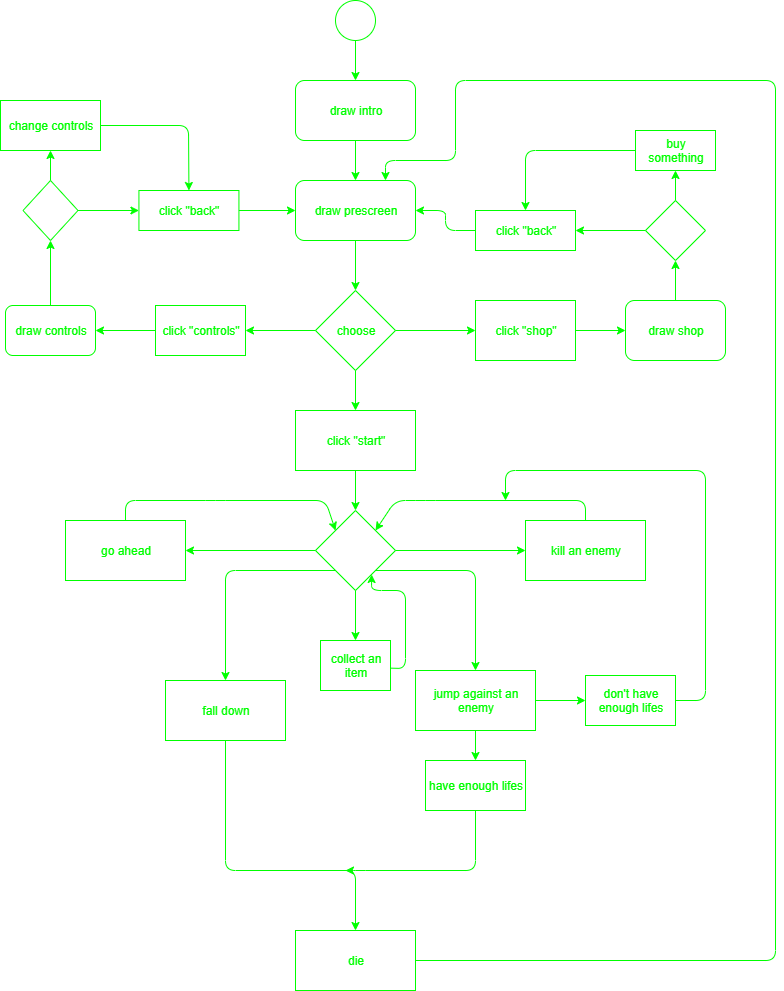

The diagram above was exported from draw.io. Its source (the exported page's mxGraphModel, read from the mxfile embedded in the PNG):
<mxGraphModel dx="1002" dy="684" grid="1" gridSize="10" guides="1" tooltips="1" connect="1" arrows="1" fold="1" page="1" pageScale="1" pageWidth="827" pageHeight="1169" math="0" shadow="0">
  <root>
    <mxCell id="0" />
    <mxCell id="1" parent="0" />
    <mxCell id="d1S6oJs91Jm0LwLSjsMg-1" value="click &quot;controls&quot;" style="rounded=0;whiteSpace=wrap;html=1;fontColor=#00FF00;strokeColor=#00FF00;fillColor=none;" parent="1" vertex="1">
      <mxGeometry x="180" y="365" width="90" height="50" as="geometry" />
    </mxCell>
    <mxCell id="d1S6oJs91Jm0LwLSjsMg-2" value="choose" style="rhombus;whiteSpace=wrap;html=1;fontColor=#00FF00;strokeColor=#00FF00;fillColor=none;" parent="1" vertex="1">
      <mxGeometry x="340" y="350" width="80" height="80" as="geometry" />
    </mxCell>
    <mxCell id="d1S6oJs91Jm0LwLSjsMg-3" value="draw intro" style="rounded=1;whiteSpace=wrap;html=1;fontColor=#00FF00;strokeColor=#00FF00;fillColor=none;" parent="1" vertex="1">
      <mxGeometry x="320" y="140" width="120" height="60" as="geometry" />
    </mxCell>
    <mxCell id="d1S6oJs91Jm0LwLSjsMg-4" value="draw prescreen" style="rounded=1;whiteSpace=wrap;html=1;fontColor=#00FF00;strokeColor=#00FF00;fillColor=none;" parent="1" vertex="1">
      <mxGeometry x="320" y="240" width="120" height="60" as="geometry" />
    </mxCell>
    <mxCell id="d1S6oJs91Jm0LwLSjsMg-5" value="" style="endArrow=classic;html=1;exitX=0.5;exitY=1;exitDx=0;exitDy=0;entryX=0.5;entryY=0;entryDx=0;entryDy=0;fontColor=#00FF00;strokeColor=#00FF00;" parent="1" source="d1S6oJs91Jm0LwLSjsMg-3" target="d1S6oJs91Jm0LwLSjsMg-4" edge="1">
      <mxGeometry width="50" height="50" relative="1" as="geometry">
        <mxPoint x="190" y="220" as="sourcePoint" />
        <mxPoint x="240" y="170" as="targetPoint" />
      </mxGeometry>
    </mxCell>
    <mxCell id="d1S6oJs91Jm0LwLSjsMg-6" value="" style="endArrow=classic;html=1;exitX=0.5;exitY=1;exitDx=0;exitDy=0;entryX=0.5;entryY=0;entryDx=0;entryDy=0;fontColor=#00FF00;strokeColor=#00FF00;" parent="1" source="d1S6oJs91Jm0LwLSjsMg-4" target="d1S6oJs91Jm0LwLSjsMg-2" edge="1">
      <mxGeometry width="50" height="50" relative="1" as="geometry">
        <mxPoint x="200" y="360" as="sourcePoint" />
        <mxPoint x="250" y="310" as="targetPoint" />
      </mxGeometry>
    </mxCell>
    <mxCell id="d1S6oJs91Jm0LwLSjsMg-10" value="" style="endArrow=classic;html=1;exitX=1;exitY=0.5;exitDx=0;exitDy=0;entryX=0;entryY=0.5;entryDx=0;entryDy=0;fontColor=#00FF00;strokeColor=#00FF00;" parent="1" source="d1S6oJs91Jm0LwLSjsMg-2" target="d1S6oJs91Jm0LwLSjsMg-14" edge="1">
      <mxGeometry width="50" height="50" relative="1" as="geometry">
        <mxPoint x="460" y="420" as="sourcePoint" />
        <mxPoint x="490" y="390" as="targetPoint" />
      </mxGeometry>
    </mxCell>
    <mxCell id="d1S6oJs91Jm0LwLSjsMg-12" value="" style="endArrow=classic;html=1;exitX=0;exitY=0.5;exitDx=0;exitDy=0;entryX=1;entryY=0.5;entryDx=0;entryDy=0;fontColor=#00FF00;strokeColor=#00FF00;" parent="1" source="d1S6oJs91Jm0LwLSjsMg-2" target="d1S6oJs91Jm0LwLSjsMg-1" edge="1">
      <mxGeometry width="50" height="50" relative="1" as="geometry">
        <mxPoint x="280" y="430" as="sourcePoint" />
        <mxPoint x="280" y="390" as="targetPoint" />
      </mxGeometry>
    </mxCell>
    <mxCell id="d1S6oJs91Jm0LwLSjsMg-13" value="" style="endArrow=classic;html=1;exitX=0.5;exitY=1;exitDx=0;exitDy=0;entryX=0.5;entryY=0;entryDx=0;entryDy=0;fontColor=#00FF00;strokeColor=#00FF00;" parent="1" source="d1S6oJs91Jm0LwLSjsMg-2" target="d1S6oJs91Jm0LwLSjsMg-17" edge="1">
      <mxGeometry width="50" height="50" relative="1" as="geometry">
        <mxPoint x="360" y="520" as="sourcePoint" />
        <mxPoint x="380" y="480" as="targetPoint" />
      </mxGeometry>
    </mxCell>
    <mxCell id="d1S6oJs91Jm0LwLSjsMg-14" value="click &quot;shop&quot;" style="rounded=0;whiteSpace=wrap;html=1;fontColor=#00FF00;strokeColor=#00FF00;fillColor=none;" parent="1" vertex="1">
      <mxGeometry x="500" y="360" width="100" height="60" as="geometry" />
    </mxCell>
    <mxCell id="d1S6oJs91Jm0LwLSjsMg-17" value="click &quot;start&quot;" style="rounded=0;whiteSpace=wrap;html=1;fontColor=#00FF00;strokeColor=#00FF00;fillColor=none;" parent="1" vertex="1">
      <mxGeometry x="320" y="470" width="120" height="60" as="geometry" />
    </mxCell>
    <mxCell id="d1S6oJs91Jm0LwLSjsMg-19" value="draw shop" style="rounded=1;whiteSpace=wrap;html=1;fontColor=#00FF00;strokeColor=#00FF00;fillColor=none;" parent="1" vertex="1">
      <mxGeometry x="650" y="360" width="100" height="60" as="geometry" />
    </mxCell>
    <mxCell id="d1S6oJs91Jm0LwLSjsMg-20" value="" style="endArrow=classic;html=1;exitX=1;exitY=0.5;exitDx=0;exitDy=0;entryX=0;entryY=0.5;entryDx=0;entryDy=0;fontColor=#00FF00;strokeColor=#00FF00;" parent="1" source="d1S6oJs91Jm0LwLSjsMg-14" target="d1S6oJs91Jm0LwLSjsMg-19" edge="1">
      <mxGeometry width="50" height="50" relative="1" as="geometry">
        <mxPoint x="500" y="340" as="sourcePoint" />
        <mxPoint x="550" y="290" as="targetPoint" />
      </mxGeometry>
    </mxCell>
    <mxCell id="d1S6oJs91Jm0LwLSjsMg-21" value="" style="rhombus;whiteSpace=wrap;html=1;fontColor=#00FF00;strokeColor=#00FF00;fillColor=none;" parent="1" vertex="1">
      <mxGeometry x="670" y="260" width="60" height="60" as="geometry" />
    </mxCell>
    <mxCell id="d1S6oJs91Jm0LwLSjsMg-22" value="" style="endArrow=classic;html=1;exitX=0.5;exitY=0;exitDx=0;exitDy=0;entryX=0.5;entryY=1;entryDx=0;entryDy=0;fontColor=#00FF00;strokeColor=#00FF00;" parent="1" source="d1S6oJs91Jm0LwLSjsMg-19" target="d1S6oJs91Jm0LwLSjsMg-21" edge="1">
      <mxGeometry width="50" height="50" relative="1" as="geometry">
        <mxPoint x="590" y="340" as="sourcePoint" />
        <mxPoint x="640" y="290" as="targetPoint" />
      </mxGeometry>
    </mxCell>
    <mxCell id="d1S6oJs91Jm0LwLSjsMg-23" value="buy something" style="rounded=0;whiteSpace=wrap;html=1;fontColor=#00FF00;strokeColor=#00FF00;fillColor=none;" parent="1" vertex="1">
      <mxGeometry x="660" y="190" width="80" height="40" as="geometry" />
    </mxCell>
    <mxCell id="d1S6oJs91Jm0LwLSjsMg-24" value="" style="endArrow=classic;html=1;exitX=0.5;exitY=0;exitDx=0;exitDy=0;entryX=0.5;entryY=1;entryDx=0;entryDy=0;fontColor=#00FF00;strokeColor=#00FF00;" parent="1" source="d1S6oJs91Jm0LwLSjsMg-21" target="d1S6oJs91Jm0LwLSjsMg-23" edge="1">
      <mxGeometry width="50" height="50" relative="1" as="geometry">
        <mxPoint x="570" y="290" as="sourcePoint" />
        <mxPoint x="620" y="240" as="targetPoint" />
      </mxGeometry>
    </mxCell>
    <mxCell id="d1S6oJs91Jm0LwLSjsMg-25" value="click &quot;back&quot;" style="rounded=0;whiteSpace=wrap;html=1;fontColor=#00FF00;strokeColor=#00FF00;fillColor=none;" parent="1" vertex="1">
      <mxGeometry x="500" y="270" width="100" height="40" as="geometry" />
    </mxCell>
    <mxCell id="d1S6oJs91Jm0LwLSjsMg-28" value="" style="endArrow=classic;html=1;exitX=0;exitY=0.5;exitDx=0;exitDy=0;entryX=1;entryY=0.5;entryDx=0;entryDy=0;fontColor=#00FF00;strokeColor=#00FF00;" parent="1" source="d1S6oJs91Jm0LwLSjsMg-21" target="d1S6oJs91Jm0LwLSjsMg-25" edge="1">
      <mxGeometry width="50" height="50" relative="1" as="geometry">
        <mxPoint x="620" y="280" as="sourcePoint" />
        <mxPoint x="670" y="230" as="targetPoint" />
      </mxGeometry>
    </mxCell>
    <mxCell id="d1S6oJs91Jm0LwLSjsMg-29" value="" style="endArrow=classic;html=1;exitX=0;exitY=0.5;exitDx=0;exitDy=0;entryX=0.5;entryY=0;entryDx=0;entryDy=0;fontColor=#00FF00;strokeColor=#00FF00;" parent="1" source="d1S6oJs91Jm0LwLSjsMg-23" target="d1S6oJs91Jm0LwLSjsMg-25" edge="1">
      <mxGeometry width="50" height="50" relative="1" as="geometry">
        <mxPoint x="570" y="230" as="sourcePoint" />
        <mxPoint x="620" y="180" as="targetPoint" />
        <Array as="points">
          <mxPoint x="550" y="210" />
        </Array>
      </mxGeometry>
    </mxCell>
    <mxCell id="d1S6oJs91Jm0LwLSjsMg-31" value="" style="endArrow=classic;html=1;exitX=0;exitY=0.5;exitDx=0;exitDy=0;entryX=1;entryY=0.5;entryDx=0;entryDy=0;fontColor=#00FF00;strokeColor=#00FF00;" parent="1" source="d1S6oJs91Jm0LwLSjsMg-25" target="d1S6oJs91Jm0LwLSjsMg-4" edge="1">
      <mxGeometry width="50" height="50" relative="1" as="geometry">
        <mxPoint x="460" y="380" as="sourcePoint" />
        <mxPoint x="510" y="330" as="targetPoint" />
        <Array as="points">
          <mxPoint x="470" y="290" />
          <mxPoint x="470" y="270" />
        </Array>
      </mxGeometry>
    </mxCell>
    <mxCell id="d1S6oJs91Jm0LwLSjsMg-32" value="" style="rhombus;whiteSpace=wrap;html=1;fontColor=#00FF00;strokeColor=#00FF00;fillColor=none;" parent="1" vertex="1">
      <mxGeometry x="47.5" y="240" width="55" height="60" as="geometry" />
    </mxCell>
    <mxCell id="d1S6oJs91Jm0LwLSjsMg-33" value="draw controls" style="rounded=1;whiteSpace=wrap;html=1;fontColor=#00FF00;strokeColor=#00FF00;fillColor=none;" parent="1" vertex="1">
      <mxGeometry x="30" y="365" width="90" height="50" as="geometry" />
    </mxCell>
    <mxCell id="d1S6oJs91Jm0LwLSjsMg-34" value="" style="endArrow=classic;html=1;exitX=0;exitY=0.5;exitDx=0;exitDy=0;entryX=1;entryY=0.5;entryDx=0;entryDy=0;fontColor=#00FF00;strokeColor=#00FF00;" parent="1" source="d1S6oJs91Jm0LwLSjsMg-1" target="d1S6oJs91Jm0LwLSjsMg-33" edge="1">
      <mxGeometry width="50" height="50" relative="1" as="geometry">
        <mxPoint x="80" y="490" as="sourcePoint" />
        <mxPoint x="130" y="440" as="targetPoint" />
      </mxGeometry>
    </mxCell>
    <mxCell id="d1S6oJs91Jm0LwLSjsMg-35" value="" style="endArrow=classic;html=1;exitX=0.5;exitY=0;exitDx=0;exitDy=0;entryX=0.5;entryY=1;entryDx=0;entryDy=0;fontColor=#00FF00;strokeColor=#00FF00;" parent="1" source="d1S6oJs91Jm0LwLSjsMg-33" target="d1S6oJs91Jm0LwLSjsMg-32" edge="1">
      <mxGeometry width="50" height="50" relative="1" as="geometry">
        <mxPoint x="130" y="360" as="sourcePoint" />
        <mxPoint x="180" y="310" as="targetPoint" />
      </mxGeometry>
    </mxCell>
    <mxCell id="d1S6oJs91Jm0LwLSjsMg-36" value="change controls" style="rounded=0;whiteSpace=wrap;html=1;fontColor=#00FF00;strokeColor=#00FF00;fillColor=none;" parent="1" vertex="1">
      <mxGeometry x="25" y="160" width="100" height="50" as="geometry" />
    </mxCell>
    <mxCell id="d1S6oJs91Jm0LwLSjsMg-37" value="" style="endArrow=classic;html=1;exitX=0.5;exitY=0;exitDx=0;exitDy=0;entryX=0.5;entryY=1;entryDx=0;entryDy=0;fontColor=#00FF00;strokeColor=#00FF00;" parent="1" source="d1S6oJs91Jm0LwLSjsMg-32" target="d1S6oJs91Jm0LwLSjsMg-36" edge="1">
      <mxGeometry width="50" height="50" relative="1" as="geometry">
        <mxPoint x="100" y="250" as="sourcePoint" />
        <mxPoint x="150" y="200" as="targetPoint" />
      </mxGeometry>
    </mxCell>
    <mxCell id="d1S6oJs91Jm0LwLSjsMg-39" value="click &quot;back&quot;" style="rounded=0;whiteSpace=wrap;html=1;fontColor=#00FF00;strokeColor=#00FF00;fillColor=none;" parent="1" vertex="1">
      <mxGeometry x="163.43" y="250" width="100" height="40" as="geometry" />
    </mxCell>
    <mxCell id="d1S6oJs91Jm0LwLSjsMg-40" value="" style="endArrow=classic;html=1;exitX=1;exitY=0.5;exitDx=0;exitDy=0;entryX=0;entryY=0.5;entryDx=0;entryDy=0;fontColor=#00FF00;strokeColor=#00FF00;" parent="1" source="d1S6oJs91Jm0LwLSjsMg-32" target="d1S6oJs91Jm0LwLSjsMg-39" edge="1">
      <mxGeometry width="50" height="50" relative="1" as="geometry">
        <mxPoint x="160" y="240" as="sourcePoint" />
        <mxPoint x="210" y="190" as="targetPoint" />
      </mxGeometry>
    </mxCell>
    <mxCell id="d1S6oJs91Jm0LwLSjsMg-41" value="" style="endArrow=classic;html=1;exitX=1;exitY=0.5;exitDx=0;exitDy=0;entryX=0;entryY=0.5;entryDx=0;entryDy=0;fontColor=#00FF00;strokeColor=#00FF00;" parent="1" source="d1S6oJs91Jm0LwLSjsMg-39" target="d1S6oJs91Jm0LwLSjsMg-4" edge="1">
      <mxGeometry width="50" height="50" relative="1" as="geometry">
        <mxPoint x="270" y="250" as="sourcePoint" />
        <mxPoint x="320" y="200" as="targetPoint" />
      </mxGeometry>
    </mxCell>
    <mxCell id="d1S6oJs91Jm0LwLSjsMg-42" value="" style="endArrow=classic;html=1;exitX=1;exitY=0.5;exitDx=0;exitDy=0;entryX=0.5;entryY=0;entryDx=0;entryDy=0;fontColor=#00FF00;strokeColor=#00FF00;" parent="1" source="d1S6oJs91Jm0LwLSjsMg-36" target="d1S6oJs91Jm0LwLSjsMg-39" edge="1">
      <mxGeometry width="50" height="50" relative="1" as="geometry">
        <mxPoint x="180" y="160" as="sourcePoint" />
        <mxPoint x="230" y="110" as="targetPoint" />
        <Array as="points">
          <mxPoint x="213" y="185" />
        </Array>
      </mxGeometry>
    </mxCell>
    <mxCell id="d1S6oJs91Jm0LwLSjsMg-43" value="" style="ellipse;whiteSpace=wrap;html=1;aspect=fixed;fontColor=#00FF00;strokeColor=#00FF00;fillColor=none;" parent="1" vertex="1">
      <mxGeometry x="360" y="60" width="40" height="40" as="geometry" />
    </mxCell>
    <mxCell id="d1S6oJs91Jm0LwLSjsMg-44" value="" style="endArrow=classic;html=1;exitX=0.5;exitY=1;exitDx=0;exitDy=0;fontColor=#00FF00;strokeColor=#00FF00;" parent="1" source="d1S6oJs91Jm0LwLSjsMg-43" target="d1S6oJs91Jm0LwLSjsMg-3" edge="1">
      <mxGeometry width="50" height="50" relative="1" as="geometry">
        <mxPoint x="220" y="80" as="sourcePoint" />
        <mxPoint x="270" y="30" as="targetPoint" />
      </mxGeometry>
    </mxCell>
    <mxCell id="d1S6oJs91Jm0LwLSjsMg-49" value="" style="rhombus;whiteSpace=wrap;html=1;fillColor=none;fontColor=#00FF00;strokeColor=#00FF00;" parent="1" vertex="1">
      <mxGeometry x="340" y="570" width="80" height="80" as="geometry" />
    </mxCell>
    <mxCell id="d1S6oJs91Jm0LwLSjsMg-50" value="" style="endArrow=classic;html=1;exitX=0.5;exitY=1;exitDx=0;exitDy=0;entryX=0.5;entryY=0;entryDx=0;entryDy=0;fontColor=#00FF00;strokeColor=#00FF00;" parent="1" source="d1S6oJs91Jm0LwLSjsMg-17" target="d1S6oJs91Jm0LwLSjsMg-49" edge="1">
      <mxGeometry width="50" height="50" relative="1" as="geometry">
        <mxPoint x="210" y="620" as="sourcePoint" />
        <mxPoint x="260" y="570" as="targetPoint" />
      </mxGeometry>
    </mxCell>
    <mxCell id="d1S6oJs91Jm0LwLSjsMg-54" value="fall down" style="rounded=0;whiteSpace=wrap;html=1;fillColor=none;fontColor=#00FF00;strokeColor=#00FF00;" parent="1" vertex="1">
      <mxGeometry x="190" y="740" width="120" height="60" as="geometry" />
    </mxCell>
    <mxCell id="d1S6oJs91Jm0LwLSjsMg-55" value="" style="endArrow=classic;html=1;exitX=0;exitY=1;exitDx=0;exitDy=0;entryX=0.5;entryY=0;entryDx=0;entryDy=0;fontColor=#00FF00;strokeColor=#00FF00;" parent="1" source="d1S6oJs91Jm0LwLSjsMg-49" target="d1S6oJs91Jm0LwLSjsMg-54" edge="1">
      <mxGeometry width="50" height="50" relative="1" as="geometry">
        <mxPoint x="240" y="700" as="sourcePoint" />
        <mxPoint x="290" y="650" as="targetPoint" />
        <Array as="points">
          <mxPoint x="250" y="630" />
        </Array>
      </mxGeometry>
    </mxCell>
    <mxCell id="d1S6oJs91Jm0LwLSjsMg-66" value="" style="endArrow=classic;html=1;exitX=0;exitY=0.5;exitDx=0;exitDy=0;entryX=1;entryY=0.5;entryDx=0;entryDy=0;fontColor=#00FF00;strokeColor=#00FF00;" parent="1" source="d1S6oJs91Jm0LwLSjsMg-49" target="d1S6oJs91Jm0LwLSjsMg-67" edge="1">
      <mxGeometry width="50" height="50" relative="1" as="geometry">
        <mxPoint x="150" y="640" as="sourcePoint" />
        <mxPoint x="220" y="610" as="targetPoint" />
      </mxGeometry>
    </mxCell>
    <mxCell id="d1S6oJs91Jm0LwLSjsMg-67" value="go ahead" style="rounded=0;whiteSpace=wrap;html=1;fillColor=none;fontColor=#00FF00;strokeColor=#00FF00;" parent="1" vertex="1">
      <mxGeometry x="90" y="580" width="120" height="60" as="geometry" />
    </mxCell>
    <mxCell id="d1S6oJs91Jm0LwLSjsMg-69" value="" style="endArrow=classic;html=1;exitX=0.5;exitY=0;exitDx=0;exitDy=0;entryX=0;entryY=0;entryDx=0;entryDy=0;fontColor=#00FF00;strokeColor=#00FF00;" parent="1" source="d1S6oJs91Jm0LwLSjsMg-67" target="d1S6oJs91Jm0LwLSjsMg-49" edge="1">
      <mxGeometry width="50" height="50" relative="1" as="geometry">
        <mxPoint x="180" y="525" as="sourcePoint" />
        <mxPoint x="150" y="680" as="targetPoint" />
        <Array as="points">
          <mxPoint x="150" y="560" />
          <mxPoint x="240" y="560" />
          <mxPoint x="350" y="560" />
        </Array>
      </mxGeometry>
    </mxCell>
    <mxCell id="d1S6oJs91Jm0LwLSjsMg-73" value="kill an enemy" style="rounded=0;whiteSpace=wrap;html=1;fillColor=none;fontColor=#00FF00;strokeColor=#00FF00;" parent="1" vertex="1">
      <mxGeometry x="550" y="580" width="120" height="60" as="geometry" />
    </mxCell>
    <mxCell id="d1S6oJs91Jm0LwLSjsMg-74" value="" style="endArrow=classic;html=1;exitX=1;exitY=0.5;exitDx=0;exitDy=0;entryX=0;entryY=0.5;entryDx=0;entryDy=0;fontColor=#00FF00;strokeColor=#00FF00;" parent="1" source="d1S6oJs91Jm0LwLSjsMg-49" target="d1S6oJs91Jm0LwLSjsMg-73" edge="1">
      <mxGeometry width="50" height="50" relative="1" as="geometry">
        <mxPoint x="510" y="740" as="sourcePoint" />
        <mxPoint x="560" y="690" as="targetPoint" />
      </mxGeometry>
    </mxCell>
    <mxCell id="d1S6oJs91Jm0LwLSjsMg-75" value="" style="endArrow=classic;html=1;entryX=1;entryY=0;entryDx=0;entryDy=0;exitX=0.5;exitY=0;exitDx=0;exitDy=0;fontColor=#00FF00;strokeColor=#00FF00;" parent="1" source="d1S6oJs91Jm0LwLSjsMg-73" target="d1S6oJs91Jm0LwLSjsMg-49" edge="1">
      <mxGeometry width="50" height="50" relative="1" as="geometry">
        <mxPoint x="560" y="580" as="sourcePoint" />
        <mxPoint x="570" y="700" as="targetPoint" />
        <Array as="points">
          <mxPoint x="610" y="560" />
          <mxPoint x="450" y="560" />
          <mxPoint x="420" y="560" />
        </Array>
      </mxGeometry>
    </mxCell>
    <mxCell id="d1S6oJs91Jm0LwLSjsMg-77" value="" style="endArrow=classic;html=1;exitX=1;exitY=1;exitDx=0;exitDy=0;entryX=0.5;entryY=0;entryDx=0;entryDy=0;fontColor=#00FF00;strokeColor=#00FF00;" parent="1" source="d1S6oJs91Jm0LwLSjsMg-49" target="d1S6oJs91Jm0LwLSjsMg-78" edge="1">
      <mxGeometry width="50" height="50" relative="1" as="geometry">
        <mxPoint x="410" y="690" as="sourcePoint" />
        <mxPoint x="460" y="640" as="targetPoint" />
        <Array as="points">
          <mxPoint x="500" y="630" />
        </Array>
      </mxGeometry>
    </mxCell>
    <mxCell id="d1S6oJs91Jm0LwLSjsMg-78" value="jump against an enemy" style="rounded=0;whiteSpace=wrap;html=1;fillColor=none;fontColor=#00FF00;strokeColor=#00FF00;" parent="1" vertex="1">
      <mxGeometry x="440" y="730" width="120" height="60" as="geometry" />
    </mxCell>
    <mxCell id="d1S6oJs91Jm0LwLSjsMg-79" value="don't have enough lifes" style="rounded=0;whiteSpace=wrap;html=1;fillColor=none;fontColor=#00FF00;strokeColor=#00FF00;" parent="1" vertex="1">
      <mxGeometry x="610" y="735" width="90" height="50" as="geometry" />
    </mxCell>
    <mxCell id="d1S6oJs91Jm0LwLSjsMg-80" value="" style="endArrow=classic;html=1;exitX=1;exitY=0.5;exitDx=0;exitDy=0;entryX=0;entryY=0.5;entryDx=0;entryDy=0;fontColor=#00FF00;strokeColor=#00FF00;" parent="1" source="d1S6oJs91Jm0LwLSjsMg-78" target="d1S6oJs91Jm0LwLSjsMg-79" edge="1">
      <mxGeometry width="50" height="50" relative="1" as="geometry">
        <mxPoint x="490" y="940" as="sourcePoint" />
        <mxPoint x="540" y="890" as="targetPoint" />
      </mxGeometry>
    </mxCell>
    <mxCell id="d1S6oJs91Jm0LwLSjsMg-81" value="" style="endArrow=classic;html=1;exitX=1;exitY=0.5;exitDx=0;exitDy=0;fontColor=#00FF00;strokeColor=#00FF00;" parent="1" source="d1S6oJs91Jm0LwLSjsMg-79" edge="1">
      <mxGeometry width="50" height="50" relative="1" as="geometry">
        <mxPoint x="490" y="930" as="sourcePoint" />
        <mxPoint x="530" y="560" as="targetPoint" />
        <Array as="points">
          <mxPoint x="730" y="760" />
          <mxPoint x="730" y="530" />
          <mxPoint x="530" y="530" />
        </Array>
      </mxGeometry>
    </mxCell>
    <mxCell id="d1S6oJs91Jm0LwLSjsMg-82" value="have enough lifes" style="rounded=0;whiteSpace=wrap;html=1;fillColor=none;fontColor=#00FF00;strokeColor=#00FF00;" parent="1" vertex="1">
      <mxGeometry x="450" y="820" width="100" height="50" as="geometry" />
    </mxCell>
    <mxCell id="d1S6oJs91Jm0LwLSjsMg-83" value="" style="endArrow=classic;html=1;exitX=0.5;exitY=1;exitDx=0;exitDy=0;entryX=0.5;entryY=0;entryDx=0;entryDy=0;fontColor=#00FF00;strokeColor=#00FF00;" parent="1" source="d1S6oJs91Jm0LwLSjsMg-78" target="d1S6oJs91Jm0LwLSjsMg-82" edge="1">
      <mxGeometry width="50" height="50" relative="1" as="geometry">
        <mxPoint x="390" y="1000" as="sourcePoint" />
        <mxPoint x="440" y="950" as="targetPoint" />
      </mxGeometry>
    </mxCell>
    <mxCell id="d1S6oJs91Jm0LwLSjsMg-84" value="die" style="rounded=0;whiteSpace=wrap;html=1;fillColor=none;fontColor=#00FF00;strokeColor=#00FF00;" parent="1" vertex="1">
      <mxGeometry x="320" y="990" width="120" height="60" as="geometry" />
    </mxCell>
    <mxCell id="d1S6oJs91Jm0LwLSjsMg-86" value="" style="endArrow=classic;html=1;exitX=0.5;exitY=1;exitDx=0;exitDy=0;entryX=0.5;entryY=0;entryDx=0;entryDy=0;fontColor=#00FF00;strokeColor=#00FF00;" parent="1" source="d1S6oJs91Jm0LwLSjsMg-54" target="d1S6oJs91Jm0LwLSjsMg-84" edge="1">
      <mxGeometry width="50" height="50" relative="1" as="geometry">
        <mxPoint x="250" y="930" as="sourcePoint" />
        <mxPoint x="300" y="880" as="targetPoint" />
        <Array as="points">
          <mxPoint x="250" y="930" />
          <mxPoint x="380" y="930" />
        </Array>
      </mxGeometry>
    </mxCell>
    <mxCell id="d1S6oJs91Jm0LwLSjsMg-87" value="" style="endArrow=classic;html=1;exitX=0.5;exitY=1;exitDx=0;exitDy=0;fontColor=#00FF00;strokeColor=#00FF00;" parent="1" source="d1S6oJs91Jm0LwLSjsMg-82" edge="1">
      <mxGeometry width="50" height="50" relative="1" as="geometry">
        <mxPoint x="510" y="940" as="sourcePoint" />
        <mxPoint x="370" y="930" as="targetPoint" />
        <Array as="points">
          <mxPoint x="500" y="930" />
          <mxPoint x="380" y="930" />
        </Array>
      </mxGeometry>
    </mxCell>
    <mxCell id="d1S6oJs91Jm0LwLSjsMg-88" value="" style="endArrow=classic;html=1;exitX=1;exitY=0.5;exitDx=0;exitDy=0;entryX=0.75;entryY=0;entryDx=0;entryDy=0;fontColor=#00FF00;strokeColor=#00FF00;" parent="1" source="d1S6oJs91Jm0LwLSjsMg-84" target="d1S6oJs91Jm0LwLSjsMg-4" edge="1">
      <mxGeometry width="50" height="50" relative="1" as="geometry">
        <mxPoint x="540" y="1070" as="sourcePoint" />
        <mxPoint x="800" y="100" as="targetPoint" />
        <Array as="points">
          <mxPoint x="800" y="1020" />
          <mxPoint x="800" y="140" />
          <mxPoint x="480" y="140" />
          <mxPoint x="480" y="220" />
          <mxPoint x="410" y="220" />
        </Array>
      </mxGeometry>
    </mxCell>
    <mxCell id="d1S6oJs91Jm0LwLSjsMg-89" value="collect an item" style="rounded=0;whiteSpace=wrap;html=1;fillColor=none;fontColor=#00FF00;strokeColor=#00FF00;" parent="1" vertex="1">
      <mxGeometry x="345" y="700" width="70" height="50" as="geometry" />
    </mxCell>
    <mxCell id="d1S6oJs91Jm0LwLSjsMg-90" value="" style="endArrow=classic;html=1;exitX=0.5;exitY=1;exitDx=0;exitDy=0;entryX=0.5;entryY=0;entryDx=0;entryDy=0;fontColor=#00FF00;strokeColor=#00FF00;" parent="1" source="d1S6oJs91Jm0LwLSjsMg-49" target="d1S6oJs91Jm0LwLSjsMg-89" edge="1">
      <mxGeometry width="50" height="50" relative="1" as="geometry">
        <mxPoint x="330" y="730" as="sourcePoint" />
        <mxPoint x="380" y="680" as="targetPoint" />
      </mxGeometry>
    </mxCell>
    <mxCell id="d1S6oJs91Jm0LwLSjsMg-92" value="" style="endArrow=classic;html=1;exitX=0.998;exitY=0.553;exitDx=0;exitDy=0;exitPerimeter=0;entryX=0.702;entryY=0.8;entryDx=0;entryDy=0;entryPerimeter=0;fontColor=#00FF00;strokeColor=#00FF00;" parent="1" source="d1S6oJs91Jm0LwLSjsMg-89" target="d1S6oJs91Jm0LwLSjsMg-49" edge="1">
      <mxGeometry width="50" height="50" relative="1" as="geometry">
        <mxPoint x="430" y="720" as="sourcePoint" />
        <mxPoint x="480" y="670" as="targetPoint" />
        <Array as="points">
          <mxPoint x="430" y="728" />
          <mxPoint x="430" y="650" />
          <mxPoint x="396" y="650" />
        </Array>
      </mxGeometry>
    </mxCell>
  </root>
</mxGraphModel>